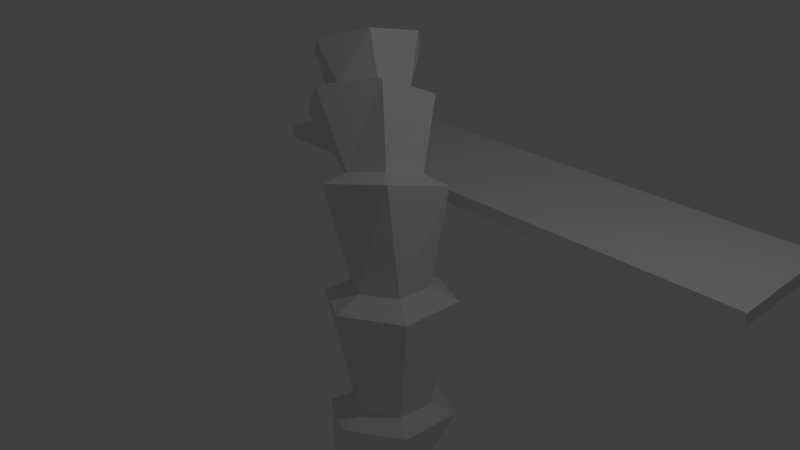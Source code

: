 # Source: palmtree_bodyblend.blend  (saved by Blender 2.78.0; exported with 4.5.12 LTS)
import bpy
from mathutils import Matrix  # noqa: F401  (used for matrix-valued properties, if any)

bpy.ops.wm.read_factory_settings(use_empty=True)
scene = bpy.context.scene
scene.name = 'Scene'

# ---- collections
col_collection_1 = bpy.data.collections.new('Collection 1'); scene.collection.children.link(col_collection_1)

# ---- world
world_world = bpy.data.worlds.new('World'); scene.world = world_world
world_world.color = (0.05088, 0.05088, 0.05088)
world_world.use_sun_shadow = False
world_world.sun_shadow_jitter_overblur = 0.0
world_world.cycles.sampling_method = 'MANUAL'

# ---- cameras
cam_camera = bpy.data.cameras.new('Camera')
cam_camera.clip_end = 100.0
cam_camera.lens = 35.0
cam_camera.sensor_width = 32.0
cam_camera.sensor_height = 18.0
cam_camera.ortho_scale = 7.314
cam_camera.dof.focus_distance = 0.0
cam_camera.dof.aperture_fstop = 128.0

# ---- lights
light_lamp = bpy.data.lights.new('Lamp', 'POINT')
light_lamp.transmission_factor = 0.0
light_lamp.cutoff_distance = 30.0
light_lamp.energy = 100.0
light_lamp.shadow_buffer_clip_start = 1.001
light_lamp.shadow_soft_size = 0.1
light_lamp.shadow_maximum_resolution = 0.006
light_lamp.use_absolute_resolution = True

# ---- meshes
me_cube_002 = bpy.data.meshes.new('Cube.002')
me_cube_002.from_pydata([(-1.0, -1.0, -1.0), (-1.0, -1.0, 1.0), (-1.0, 1.0, -1.0), (-1.0, 1.0, 1.0), (1.0, -1.0, -1.0), (1.0, -1.0, 1.0), (1.0, 1.0, -1.0), (1.0, 1.0, 1.0)], [], [(0, 1, 3, 2), (2, 3, 7, 6), (6, 7, 5, 4), (4, 5, 1, 0), (2, 6, 4, 0), (7, 3, 1, 5)])
me_cube_002.use_remesh_preserve_volume = False
me_cube_002.use_remesh_preserve_attributes = False
me_cube_002.use_mirror_vertex_groups = False
me_cube_002.update()
me_cylinder = bpy.data.meshes.new('Cylinder')
me_cylinder.from_pydata([(0.0, 1.0, 1.0), (0.866, 0.5, 1.0), (0.866, -0.5, 1.0), (-8.742e-08, -1.0, 1.0), (-0.866, -0.5, 1.0), (-0.866, 0.5, 1.0), (-0.1058, 0.4257, 0.4225), (0.6439, 0.01023, 0.4302), (0.5719, -0.9374, 0.4365), (-0.2427, -1.475, 0.4319), (-0.9913, -1.06, 0.4236), (-0.926, -0.1075, 0.4205), (0.0, 1.0, 0.6573), (0.866, 0.5, 0.6573), (0.866, -0.5, 0.6573), (-8.742e-08, -1.0, 0.6573), (-0.866, -0.5, 0.6573), (-0.866, 0.5, 0.6573), (-0.002955, 0.3519, 0.09341), (0.8375, -0.1286, 0.1066), (0.815, -1.111, 0.1174), (-0.03358, -1.625, 0.1097), (-0.8716, -1.146, 0.09529), (-0.8629, -0.1528, 0.08986), (1.191e-08, 1.6, 0.6759), (1.385, 0.7998, 0.6759), (1.385, -0.7998, 0.6759), (-1.279e-07, -1.6, 0.6759), (-1.385, -0.7998, 0.6759), (-1.385, 0.7998, 0.6759), (1.16, 0.3687, 0.4553), (1.029, -1.186, 0.4672), (-0.3056, -2.078, 0.4585), (-1.526, -1.404, 0.4445), (-1.428, 0.1738, 0.4413), (-0.06408, 1.045, 0.4431), (-0.005896, 1.034, 0.1215), (1.386, 0.2412, 0.1424), (1.327, -1.395, 0.1628), (-0.08332, -2.268, 0.1479), (-1.468, -1.481, 0.1239), (-1.454, 0.1887, 0.1188), (2.796, -0.9045, -0.4288), (1.383, -1.345, -0.4699), (4.073, -1.828, -0.3491), (0.3175, -0.7435, -0.3908), (3.02, -0.7438, -0.2452), (1.79, -0.02428, -0.3552), (0.7975, 0.663, -0.1679), (-0.7957, 0.1524, -0.1999), (1.976, -0.345, -0.08334), (1.854, -0.7238, -0.3439), (0.9514, -1.176, -0.3675), (2.614, -1.168, -0.2747), (0.7736, -0.05352, -0.1754), (-0.1916, -0.3707, -0.1972), (1.498, -0.6725, -0.1231), (1.965, -1.804, -0.4467), (3.646, -2.17, -0.3712), (2.832, -1.54, -0.4225), (1.383, -1.345, -0.4699), (1.141, -2.629, -0.4451), (2.079, -3.629, -0.3645), (3.495, -3.156, -0.3134), (4.073, -1.828, -0.3491), (0.3175, -0.7435, -0.3908), (0.1587, -2.243, -0.3255), (1.351, -2.944, -0.2132), (2.74, -2.161, -0.1691), (3.02, -0.7438, -0.2452), (0.7975, 0.663, -0.1679), (-0.7957, 0.1524, -0.1999), (-1.12, -1.432, -0.16), (0.06988, -2.449, -0.07867), (1.573, -1.872, -0.03465), (1.976, -0.345, -0.08334), (-0.8629, -0.1528, 0.08986), (-0.8716, -1.146, 0.09529), (-0.03358, -1.625, 0.1097), (0.815, -1.111, 0.1174), (0.8375, -0.1286, 0.1066), (-0.002955, 0.3519, 0.09341), (0.9514, -1.176, -0.3675), (0.8402, -2.096, -0.3252), (1.584, -2.531, -0.2551), (2.457, -2.057, -0.2285), (2.614, -1.168, -0.2747), (-0.1916, -0.3707, -0.1972), (-0.398, -1.332, -0.1712), (0.3312, -1.954, -0.1201), (1.262, -1.612, -0.09385), (1.498, -0.6725, -0.1231), (1.965, -1.804, -0.4467), (1.812, -2.605, -0.4299), (2.464, -3.24, -0.3803), (3.345, -2.973, -0.351), (3.646, -2.17, -0.3712), (2.832, -1.54, -0.4225)], [], [(24, 0, 1, 25), (25, 1, 2, 26), (26, 2, 3, 27), (27, 3, 4, 28), (1, 0, 5, 4, 3, 2), (28, 4, 5, 29), (29, 5, 0, 24), (41, 11, 6, 36), (40, 10, 11, 41), (39, 9, 10, 40), (38, 8, 9, 39), (37, 7, 8, 38), (36, 6, 7, 37), (34, 17, 12, 35), (33, 16, 17, 34), (32, 15, 16, 33), (31, 14, 15, 32), (30, 13, 14, 31), (35, 12, 13, 30), (17, 29, 24, 12), (16, 28, 29, 17), (15, 27, 28, 16), (14, 26, 27, 15), (13, 25, 26, 14), (12, 24, 25, 13), (6, 35, 30, 7), (7, 30, 31, 8), (8, 31, 32, 9), (9, 32, 33, 10), (10, 33, 34, 11), (11, 34, 35, 6), (18, 36, 37, 19), (19, 37, 38, 20), (20, 38, 39, 21), (21, 39, 40, 22), (22, 40, 41, 23), (23, 41, 36, 18), (57, 43, 42, 59), (59, 42, 44, 58), (51, 47, 46, 53), (52, 45, 47, 51), (54, 48, 50, 56), (55, 49, 48, 54), (42, 51, 53, 44), (43, 52, 51, 42), (45, 55, 54, 47), (47, 54, 56, 46), (93, 61, 60, 92), (94, 62, 61, 93), (95, 63, 62, 94), (96, 64, 63, 95), (86, 69, 68, 85), (85, 68, 67, 84), (84, 67, 66, 83), (83, 66, 65, 82), (91, 75, 74, 90), (90, 74, 73, 89), (89, 73, 72, 88), (88, 72, 71, 87), (71, 76, 81, 70), (72, 77, 76, 71), (73, 78, 77, 72), (74, 79, 78, 73), (75, 80, 79, 74), (70, 81, 80, 75), (64, 86, 85, 63), (63, 85, 84, 62), (62, 84, 83, 61), (61, 83, 82, 60), (66, 88, 87, 65), (67, 89, 88, 66), (68, 90, 89, 67), (69, 91, 90, 68), (97, 96, 95, 94, 93, 92)])
_uv = me_cylinder.uv_layers.new(name='UVMap')
_uv.uv.foreach_set('vector', [0.0, 0.0, 1.0, 0.0, 1.0, 1.0, 0.0, 1.0, 0.0, 0.0, 1.0, 0.0, 1.0, 1.0, 0.0, 1.0, 0.0, 0.0, 1.0, 0.0, 1.0, 1.0, 0.0, 1.0, 0.0, 0.0, 1.0, 0.0, 1.0, 1.0, 0.0, 1.0, 0.5, 1.0, 0.933, 0.75, 0.933, 0.25, 0.5, 0.0, 0.06699, 0.25, 0.06699, 0.75, 0.0, 0.0, 1.0, 0.0, 1.0, 1.0, 0.0, 1.0, 0.0, 0.0, 1.0, 0.0, 1.0, 1.0, 0.0, 1.0, 0.0, 0.0, 1.0, 0.0, 1.0, 1.0, 0.0, 1.0, 0.0, 0.0, 1.0, 0.0, 1.0, 1.0, 0.0, 1.0, 0.0, 0.0, 1.0, 0.0, 1.0, 1.0, 0.0, 1.0, 0.0, 0.0, 1.0, 0.0, 1.0, 1.0, 0.0, 1.0, 0.0, 0.0, 1.0, 0.0, 1.0, 1.0, 0.0, 1.0, 0.0, 0.0, 1.0, 0.0, 1.0, 1.0, 0.0, 1.0, 0.0, 0.0, 1.0, 0.0, 1.0, 1.0, 0.0, 1.0, 0.0, 0.0, 1.0, 0.0, 1.0, 1.0, 0.0, 1.0, 0.0, 0.0, 1.0, 0.0, 1.0, 1.0, 0.0, 1.0, 0.0, 0.0, 1.0, 0.0, 1.0, 1.0, 0.0, 1.0, 0.0, 0.0, 1.0, 0.0, 1.0, 1.0, 0.0, 1.0, 0.0, 0.0, 1.0, 0.0, 1.0, 1.0, 0.0, 1.0, 0.0, 0.0, 1.0, 0.0, 1.0, 1.0, 0.0, 1.0, 0.0, 0.0, 1.0, 0.0, 1.0, 1.0, 0.0, 1.0, 0.0, 0.0, 1.0, 0.0, 1.0, 1.0, 0.0, 1.0, 0.0, 0.0, 1.0, 0.0, 1.0, 1.0, 0.0, 1.0, 0.0, 0.0, 1.0, 0.0, 1.0, 1.0, 0.0, 1.0, 0.0, 0.0, 1.0, 0.0, 1.0, 1.0, 0.0, 1.0, 0.0, 0.0, 1.0, 0.0, 1.0, 1.0, 0.0, 1.0, 0.0, 0.0, 1.0, 0.0, 1.0, 1.0, 0.0, 1.0, 0.0, 0.0, 1.0, 0.0, 1.0, 1.0, 0.0, 1.0, 0.0, 0.0, 1.0, 0.0, 1.0, 1.0, 0.0, 1.0, 0.0, 0.0, 1.0, 0.0, 1.0, 1.0, 0.0, 1.0, 0.0, 0.0, 1.0, 0.0, 1.0, 1.0, 0.0, 1.0, 0.0, 0.0, 1.0, 0.0, 1.0, 1.0, 0.0, 1.0, 0.0, 0.0, 1.0, 0.0, 1.0, 1.0, 0.0, 1.0, 0.0, 0.0, 1.0, 0.0, 1.0, 1.0, 0.0, 1.0, 0.0, 0.0, 1.0, 0.0, 1.0, 1.0, 0.0, 1.0, 0.0, 0.0, 1.0, 0.0, 1.0, 1.0, 0.0, 1.0, 0.0, 0.0, 1.0, 0.0, 1.0, 1.0, 0.0, 1.0, 0.0, 0.0, 1.0, 0.0, 1.0, 1.0, 0.0, 1.0, 0.0, 0.0, 1.0, 0.0, 1.0, 1.0, 0.0, 1.0, 0.0, 0.0, 1.0, 0.0, 1.0, 1.0, 0.0, 1.0, 0.0, 0.0, 1.0, 0.0, 1.0, 1.0, 0.0, 1.0, 0.0, 0.0, 1.0, 0.0, 1.0, 1.0, 0.0, 1.0, 0.0, 0.0, 1.0, 0.0, 1.0, 1.0, 0.0, 1.0, 0.0, 0.0, 1.0, 0.0, 1.0, 1.0, 0.0, 1.0, 0.0, 0.0, 1.0, 0.0, 1.0, 1.0, 0.0, 1.0, 0.0, 0.0, 1.0, 0.0, 1.0, 1.0, 0.0, 1.0, 0.0, 0.0, 1.0, 0.0, 1.0, 1.0, 0.0, 1.0, 0.0, 0.0, 1.0, 0.0, 1.0, 1.0, 0.0, 1.0, 0.0, 0.0, 1.0, 0.0, 1.0, 1.0, 0.0, 1.0, 0.0, 0.0, 1.0, 0.0, 1.0, 1.0, 0.0, 1.0, 0.0, 0.0, 1.0, 0.0, 1.0, 1.0, 0.0, 1.0, 0.0, 0.0, 1.0, 0.0, 1.0, 1.0, 0.0, 1.0, 0.0, 0.0, 1.0, 0.0, 1.0, 1.0, 0.0, 1.0, 0.0, 0.0, 1.0, 0.0, 1.0, 1.0, 0.0, 1.0, 0.0, 0.0, 1.0, 0.0, 1.0, 1.0, 0.0, 1.0, 0.0, 0.0, 1.0, 0.0, 1.0, 1.0, 0.0, 1.0, 0.0, 0.0, 1.0, 0.0, 1.0, 1.0, 0.0, 1.0, 0.0, 0.0, 1.0, 0.0, 1.0, 1.0, 0.0, 1.0, 0.0, 0.0, 1.0, 0.0, 1.0, 1.0, 0.0, 1.0, 0.0, 0.0, 1.0, 0.0, 1.0, 1.0, 0.0, 1.0, 0.0, 0.0, 1.0, 0.0, 1.0, 1.0, 0.0, 1.0, 0.0, 0.0, 1.0, 0.0, 1.0, 1.0, 0.0, 1.0, 0.0, 0.0, 1.0, 0.0, 1.0, 1.0, 0.0, 1.0, 0.0, 0.0, 1.0, 0.0, 1.0, 1.0, 0.0, 1.0, 0.0, 0.0, 1.0, 0.0, 1.0, 1.0, 0.0, 1.0, 0.0, 0.0, 1.0, 0.0, 1.0, 1.0, 0.0, 1.0, 0.0, 0.0, 1.0, 0.0, 1.0, 1.0, 0.0, 1.0, 0.0, 0.0, 1.0, 0.0, 1.0, 1.0, 0.0, 1.0, 0.0, 0.0, 1.0, 0.0, 1.0, 1.0, 0.0, 1.0, 0.0, 0.0, 1.0, 0.0, 1.0, 1.0, 0.0, 1.0, 0.0, 0.0, 1.0, 0.0, 1.0, 1.0, 0.0, 1.0, 0.0, 0.0, 1.0, 0.0, 1.0, 1.0, 0.0, 1.0, 0.0, 0.0, 1.0, 0.0, 1.0, 1.0, 0.0, 1.0, 0.5, 1.0, 0.933, 0.75, 0.933, 0.25, 0.5, 0.0, 0.06699, 0.25, 0.06699, 0.75])
me_cylinder.use_remesh_preserve_volume = False
me_cylinder.use_remesh_preserve_attributes = False
me_cylinder.use_mirror_vertex_groups = False
me_cylinder.update()

# ---- objects
ob_cube = bpy.data.objects.new('Cube', me_cube_002)
ob_cylinder = bpy.data.objects.new('Cylinder', me_cylinder)
ob_lamp = bpy.data.objects.new('Lamp', light_lamp)
ob_camera = bpy.data.objects.new('Camera', cam_camera)

# ---- transforms, parenting, visibility, modifiers, constraints
ob_cube.location = (-0.008859, 2.936, 0.05563)
ob_cube.scale = (4.137, 1.0, -0.1014)
ob_cube.lineart.crease_threshold = 0.0
ob_cylinder.location = (0.0, 0.0, 0.0)
ob_cylinder.scale = (-0.5622, -0.5622, -5.659)
ob_cylinder.hide_viewport = True
ob_cylinder.lineart.crease_threshold = 0.0
ob_lamp.location = (4.076, 1.005, 5.904)
ob_lamp.rotation_euler = (0.6503, 0.05522, 1.866)
ob_lamp.lock_rotations_4d = False
ob_lamp.empty_display_type = 'ARROWS'
ob_lamp.color = (0.0, 0.0, 0.0, 0.0)
ob_lamp.lineart.crease_threshold = 0.0
ob_camera.location = (7.481, -6.508, 5.344)
ob_camera.rotation_euler = (1.109, 0.0, 0.8149)
ob_camera.lock_rotations_4d = False
ob_camera.empty_display_type = 'ARROWS'
ob_camera.color = (0.0, 0.0, 0.0, 0.0)
ob_camera.display_type = 'WIRE'
ob_camera.lineart.crease_threshold = 0.0

# ---- collection membership
col_collection_1.objects.link(ob_cube)
col_collection_1.objects.link(ob_cylinder)
col_collection_1.objects.link(ob_lamp)
col_collection_1.objects.link(ob_camera)

# ---- scene / render settings (as saved in the file)
scene.camera = ob_camera
scene.frame_start = 1; scene.frame_end = 250; scene.frame_set(0)
scene.render.engine = 'BLENDER_EEVEE_NEXT'
scene.render.resolution_percentage = 50
scene.render.dither_intensity = 0.0
scene.cycles.use_denoising = False
scene.cycles.samples = 128
scene.cycles.sampling_pattern = 'TABULATED_SOBOL'
scene.cycles.light_sampling_threshold = 0.0
scene.cycles.use_adaptive_sampling = False
scene.cycles.use_light_tree = False
scene.cycles.blur_glossy = 0.0
scene.cycles.sample_clamp_indirect = 0.0
scene.view_settings.view_transform = 'Standard'
bpy.context.view_layer.update()
